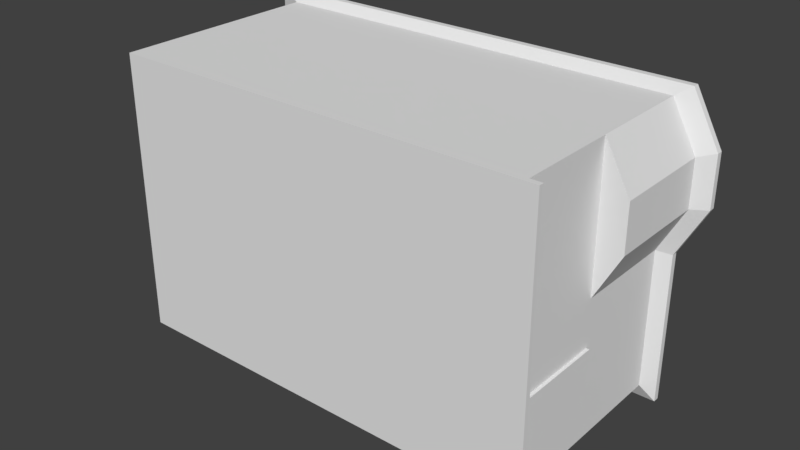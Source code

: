 # Source: building.blend  (saved by Blender 2.78.0; exported with 4.5.12 LTS)
import bpy
from mathutils import Matrix  # noqa: F401  (used for matrix-valued properties, if any)

bpy.ops.wm.read_factory_settings(use_empty=True)
scene = bpy.context.scene
scene.name = 'Scene'

# ---- collections
col_collection_1 = bpy.data.collections.new('Collection 1'); scene.collection.children.link(col_collection_1)

# ---- materials (node trees are filled in below, after node groups)
mat_material = bpy.data.materials.new('Material')
mat_material.alpha_threshold = 0.0
mat_material.use_transparent_shadow = False
mat_material.roughness = 0.5
mat_material.line_color = (0.0, 0.0, 0.0, 1.0)

# ---- material node trees

# ---- world
world_world = bpy.data.worlds.new('World'); scene.world = world_world
world_world.color = (0.05088, 0.05088, 0.05088)
world_world.use_sun_shadow = False
world_world.sun_shadow_jitter_overblur = 0.0
world_world.cycles.sampling_method = 'MANUAL'

# ---- meshes
me_cube = bpy.data.meshes.new('Cube')
me_cube.from_pydata([(6.0, -1.0, -3.0), (6.0, -1.0, 5.0), (-6.0, -1.0, 5.0), (-6.0, -1.0, -3.0), (6.0, 2.0, -3.0), (-6.0, 2.0, -3.0), (-6.0, 2.0, 5.0), (6.0, 5.0, -3.0), (6.0, 5.0, 5.0), (-6.0, 5.0, -3.0), (-6.0, 5.0, 5.0), (-6.0, -1.0, 1.0), (-6.0, 2.0, 1.0), (-6.0, 5.0, 1.0), (6.0, -1.0, 1.0), (6.0, 2.0, 5.0), (6.0, 2.0, 2.333), (6.0, 2.0, 3.667), (-6.0, -1.0, 3.667), (-6.0, -1.0, 2.333), (-6.0, 2.0, 3.667), (-6.0, 2.0, 2.333), (-6.0, 5.0, 3.667), (-6.0, 5.0, 2.333), (6.717, 2.0, 3.667), (6.717, 5.0, 3.667), (6.0, 2.0, 1.0), (6.0, 5.0, 1.0), (6.717, 2.0, 2.333), (6.717, 5.0, 2.333), (6.378, 5.221, 5.258), (6.378, 5.221, -3.465), (-6.707, 5.221, -3.465), (-6.707, 5.221, 5.258), (-6.707, 5.221, 0.8967), (6.378, 5.221, 0.8967), (-6.707, 5.221, 2.351), (-6.707, 5.221, 3.804), (7.16, 5.221, 2.351), (7.16, 5.221, 3.804), (-6.0, -1.0, -0.3333), (-6.0, -1.0, -1.667), (-6.0, 2.0, -0.3333), (-6.0, 2.0, -1.667), (-6.0, 5.0, -0.3333), (-6.0, 5.0, -1.667), (6.0, -1.0, -1.667), (6.0, -1.0, -0.3333), (6.0, 2.0, -0.3333), (6.0, 2.0, -1.667), (6.0, 5.0, -1.667), (6.0, 5.0, -0.3333), (-6.707, 5.221, -0.5572), (-6.707, 5.221, -2.011), (6.378, 5.221, -2.011), (6.378, 5.221, -0.5572), (6.0, -0.86, -3.0), (-6.0, -0.86, -3.0), (-6.0, -0.86, 1.0), (6.0, -0.86, -0.3333), (-6.0, -0.86, -0.3333), (6.0, -0.86, 5.0), (-6.0, -0.86, 5.0), (6.0, -0.86, 1.0), (-6.0, -0.86, 3.667), (-6.0, -0.86, 2.333), (6.0, -0.86, -1.667), (-6.0, -0.86, -1.667), (6.378, 5.398, 3.804), (6.378, 5.398, 5.258), (6.378, 5.398, -3.465), (-6.707, 5.398, -3.465), (-6.707, 5.398, 5.258), (-6.707, 5.398, -2.011), (6.378, 5.398, -0.5572), (6.378, 5.398, 0.8967), (-6.707, 5.398, 2.351), (-6.707, 5.398, 0.8967), (6.378, 5.398, 2.351), (-6.707, 5.398, 3.804), (7.16, 5.398, 2.351), (7.16, 5.398, 3.804), (-6.707, 5.398, -0.5572), (6.378, 5.398, -2.011), (6.333, -1.0, -3.0), (6.333, -1.0, -1.667), (6.333, -1.0, -0.3333), (6.333, -0.86, -0.3333), (6.333, -1.0, 1.0), (6.333, -0.86, 1.0), (6.333, -1.0, 5.0), (6.333, -0.86, -1.667), (6.333, -0.86, -3.0), (6.333, -0.86, 5.0), (6.083, -0.86, -1.667), (6.083, -0.86, -0.3333), (6.083, 2.0, -0.3333), (6.083, 2.0, -1.667)], [], [(1, 2, 18, 19, 11, 14), (61, 15, 6, 62), (67, 43, 5, 57), (56, 0, 3, 57), (6, 15, 8, 10), (29, 27, 35, 38), (49, 4, 7, 50), (20, 6, 10, 22), (4, 5, 9, 7), (42, 12, 13, 44), (15, 17, 24), (22, 10, 33, 37), (65, 21, 12, 58), (59, 48, 26, 63), (47, 14, 11, 40), (62, 6, 20, 64), (64, 20, 21, 65), (15, 26, 16, 17), (17, 16, 28, 24), (50, 7, 31, 54), (12, 21, 23, 13), (21, 20, 22, 23), (44, 13, 34, 52), (63, 26, 15, 61), (28, 26, 27, 29), (15, 24, 25, 8), (24, 28, 29, 25), (8, 25, 39, 30), (16, 26, 28), (10, 8, 30, 33), (53, 52, 82, 73), (52, 34, 77, 82), (34, 36, 76, 77), (35, 55, 74, 75), (32, 53, 73, 71), (36, 37, 79, 76), (33, 30, 69, 72), (7, 9, 32, 31), (13, 23, 36, 34), (23, 22, 37, 36), (25, 29, 38, 39), (37, 33, 72, 79), (55, 54, 83, 74), (9, 45, 53, 32), (45, 44, 52, 53), (27, 51, 55, 35), (51, 50, 54, 55), (0, 46, 41, 3), (46, 47, 40, 41), (56, 4, 49, 66), (48, 59, 95, 96), (5, 43, 45, 9), (43, 42, 44, 45), (26, 48, 51, 27), (48, 49, 50, 51), (58, 12, 42, 60), (60, 42, 43, 67), (40, 60, 67, 41), (11, 58, 60, 40), (56, 66, 91, 92), (47, 46, 85, 86), (1, 14, 88, 90), (18, 64, 65, 19), (2, 62, 64, 18), (14, 47, 86, 88), (19, 65, 58, 11), (4, 56, 57, 5), (41, 67, 57, 3), (1, 61, 62, 2), (68, 79, 72, 69), (74, 82, 77, 75), (78, 68, 81, 80), (75, 77, 76, 78), (78, 76, 79, 68), (75, 78, 80), (68, 69, 81), (70, 71, 73, 83), (83, 73, 82, 74), (30, 39, 81, 69), (39, 38, 80, 81), (38, 35, 75, 80), (54, 31, 70, 83), (31, 32, 71, 70), (85, 91, 87, 86), (84, 92, 91, 85), (88, 89, 93, 90), (86, 87, 89, 88), (61, 1, 90, 93), (59, 63, 89, 87), (63, 61, 93, 89), (0, 56, 92, 84), (46, 0, 84, 85), (66, 59, 87, 91), (66, 49, 97, 94), (94, 97, 96, 95), (49, 48, 96, 97), (59, 66, 94, 95)])
me_cube.materials.append(mat_material)
me_cube.use_remesh_preserve_volume = False
me_cube.use_remesh_preserve_attributes = False
me_cube.use_mirror_vertex_groups = False
me_cube.update()

# ---- objects
ob_cube = bpy.data.objects.new('Cube', me_cube)

# ---- transforms, parenting, visibility, modifiers, constraints
ob_cube.location = (0.0, 0.0, 0.0)
ob_cube.lock_rotations_4d = False
ob_cube.empty_display_type = 'ARROWS'
ob_cube.lineart.crease_threshold = 0.0

# ---- collection membership
col_collection_1.objects.link(ob_cube)

# ---- scene / render settings (as saved in the file)
scene.frame_start = 1; scene.frame_end = 250; scene.frame_set(1)
scene.render.engine = 'BLENDER_EEVEE_NEXT'
scene.render.resolution_percentage = 50
scene.render.dither_intensity = 0.0
scene.cycles.use_denoising = False
scene.cycles.samples = 128
scene.cycles.sampling_pattern = 'TABULATED_SOBOL'
scene.cycles.light_sampling_threshold = 0.0
scene.cycles.use_adaptive_sampling = False
scene.cycles.use_light_tree = False
scene.cycles.blur_glossy = 0.0
scene.cycles.sample_clamp_indirect = 0.0
scene.view_settings.view_transform = 'Standard'
bpy.context.view_layer.update()

# ---- added for rendering (the .blend has no active camera and no usable light): camera, sun
cam_auto = bpy.data.cameras.new('AutoCamera')
cam_auto.lens = 50.0
cam_auto.sensor_width = 36.0
cam_auto.clip_end = 1000.0
ob_auto_camera = bpy.data.objects.new('AutoCamera', cam_auto)
scene.collection.objects.link(ob_auto_camera)
ob_auto_camera.location = (16.4994, -17.3278, 13.9147)
ob_auto_camera.rotation_euler = (1.09748, -7.21219e-08, 0.694738)
scene.camera = ob_auto_camera
light_auto_sun = bpy.data.lights.new('AutoSun', 'SUN')
light_auto_sun.energy = 3.0
light_auto_sun.angle = 0.0523599
ob_auto_sun = bpy.data.objects.new('AutoSun', light_auto_sun)
scene.collection.objects.link(ob_auto_sun)
ob_auto_sun.rotation_euler = (0.872665, 0.174533, 0.523599)
bpy.context.view_layer.update()
